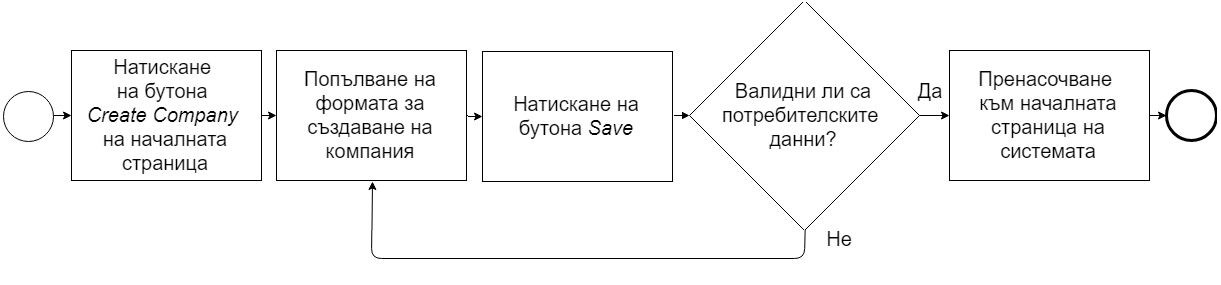

The diagram above was exported from draw.io. Its source (the exported page's mxGraphModel, read from the mxfile embedded in the PNG):
<mxGraphModel dx="2788" dy="1430" grid="1" gridSize="10" guides="1" tooltips="1" connect="1" arrows="1" fold="1" page="1" pageScale="1" pageWidth="850" pageHeight="1100" math="0" shadow="0">
  <root>
    <mxCell id="0" />
    <mxCell id="1" parent="0" />
    <mxCell id="1BALcu2DA2NcyczO1qBf-1" value="" style="ellipse;whiteSpace=wrap;html=1;aspect=fixed;" vertex="1" parent="1">
      <mxGeometry x="60" y="165" width="50" height="50" as="geometry" />
    </mxCell>
    <mxCell id="1BALcu2DA2NcyczO1qBf-3" value="&lt;font style=&quot;font-size: 20px&quot;&gt;Натискане &lt;br&gt;на бутона &lt;br&gt;&lt;i&gt;Create Company &lt;br&gt;&lt;/i&gt;на началната страница&lt;/font&gt;" style="rounded=0;whiteSpace=wrap;html=1;" vertex="1" parent="1">
      <mxGeometry x="140" y="125" width="190" height="130" as="geometry" />
    </mxCell>
    <mxCell id="1BALcu2DA2NcyczO1qBf-6" value="" style="endArrow=classic;html=1;exitX=1;exitY=0.5;exitDx=0;exitDy=0;" edge="1" parent="1" source="1BALcu2DA2NcyczO1qBf-1" target="1BALcu2DA2NcyczO1qBf-3">
      <mxGeometry width="50" height="50" relative="1" as="geometry">
        <mxPoint x="60" y="310" as="sourcePoint" />
        <mxPoint x="110" y="260" as="targetPoint" />
      </mxGeometry>
    </mxCell>
    <mxCell id="1BALcu2DA2NcyczO1qBf-7" value="" style="endArrow=classic;html=1;exitX=1;exitY=0.5;exitDx=0;exitDy=0;" edge="1" parent="1" source="1BALcu2DA2NcyczO1qBf-3">
      <mxGeometry width="50" height="50" relative="1" as="geometry">
        <mxPoint x="60" y="330" as="sourcePoint" />
        <mxPoint x="360" y="190" as="targetPoint" />
      </mxGeometry>
    </mxCell>
    <mxCell id="1BALcu2DA2NcyczO1qBf-8" value="&lt;span style=&quot;font-size: 20px&quot;&gt;Попълване на формата за създаване на компания&lt;/span&gt;" style="rounded=0;whiteSpace=wrap;html=1;" vertex="1" parent="1">
      <mxGeometry x="360" y="125" width="190" height="130" as="geometry" />
    </mxCell>
    <mxCell id="1BALcu2DA2NcyczO1qBf-9" value="" style="endArrow=classic;html=1;exitX=1;exitY=0.5;exitDx=0;exitDy=0;" edge="1" parent="1" source="1BALcu2DA2NcyczO1qBf-8">
      <mxGeometry width="50" height="50" relative="1" as="geometry">
        <mxPoint x="60" y="330" as="sourcePoint" />
        <mxPoint x="580" y="190" as="targetPoint" />
      </mxGeometry>
    </mxCell>
    <mxCell id="1BALcu2DA2NcyczO1qBf-10" value="&lt;span style=&quot;font-size: 20px&quot;&gt;Натискане на бутона &lt;i&gt;Save&lt;/i&gt;&lt;/span&gt;" style="rounded=0;whiteSpace=wrap;html=1;" vertex="1" parent="1">
      <mxGeometry x="580" y="125" width="190" height="130" as="geometry" />
    </mxCell>
    <mxCell id="1BALcu2DA2NcyczO1qBf-12" value="" style="endArrow=classic;html=1;entryX=0;entryY=0.5;entryDx=0;entryDy=0;" edge="1" parent="1" source="1BALcu2DA2NcyczO1qBf-14" target="1BALcu2DA2NcyczO1qBf-13">
      <mxGeometry width="50" height="50" relative="1" as="geometry">
        <mxPoint x="1060" y="192" as="sourcePoint" />
        <mxPoint x="1070" y="190" as="targetPoint" />
      </mxGeometry>
    </mxCell>
    <mxCell id="1BALcu2DA2NcyczO1qBf-13" value="&lt;font style=&quot;font-size: 20px&quot;&gt;Пренасочване &lt;br&gt;към началната страница на системата&lt;/font&gt;" style="rounded=0;whiteSpace=wrap;html=1;" vertex="1" parent="1">
      <mxGeometry x="1060" y="125" width="200" height="130" as="geometry" />
    </mxCell>
    <mxCell id="1BALcu2DA2NcyczO1qBf-14" value="&lt;font style=&quot;font-size: 20px&quot;&gt;Валидни ли са потребителските &lt;br&gt;данни?&lt;/font&gt;" style="rhombus;whiteSpace=wrap;html=1;" vertex="1" parent="1">
      <mxGeometry x="800" y="75" width="230" height="230" as="geometry" />
    </mxCell>
    <mxCell id="1BALcu2DA2NcyczO1qBf-15" value="" style="endArrow=classic;html=1;exitX=1;exitY=0.5;exitDx=0;exitDy=0;" edge="1" parent="1" source="1BALcu2DA2NcyczO1qBf-10" target="1BALcu2DA2NcyczO1qBf-14">
      <mxGeometry width="50" height="50" relative="1" as="geometry">
        <mxPoint x="60" y="380" as="sourcePoint" />
        <mxPoint x="800" y="185" as="targetPoint" />
      </mxGeometry>
    </mxCell>
    <mxCell id="1BALcu2DA2NcyczO1qBf-17" value="" style="endArrow=classic;html=1;exitX=1;exitY=0.5;exitDx=0;exitDy=0;" edge="1" parent="1" source="1BALcu2DA2NcyczO1qBf-13">
      <mxGeometry width="50" height="50" relative="1" as="geometry">
        <mxPoint x="60" y="380" as="sourcePoint" />
        <mxPoint x="1290" y="190" as="targetPoint" />
      </mxGeometry>
    </mxCell>
    <mxCell id="1BALcu2DA2NcyczO1qBf-18" value="" style="shape=mxgraph.bpmn.shape;html=1;verticalLabelPosition=bottom;labelBackgroundColor=#ffffff;verticalAlign=top;align=center;perimeter=ellipsePerimeter;outlineConnect=0;outline=end;symbol=general;" vertex="1" parent="1">
      <mxGeometry x="1290" y="165" width="50" height="50" as="geometry" />
    </mxCell>
    <mxCell id="1BALcu2DA2NcyczO1qBf-19" value="" style="endArrow=classic;html=1;exitX=0.5;exitY=1;exitDx=0;exitDy=0;entryX=0.5;entryY=1;entryDx=0;entryDy=0;" edge="1" parent="1" source="1BALcu2DA2NcyczO1qBf-14" target="1BALcu2DA2NcyczO1qBf-8">
      <mxGeometry width="50" height="50" relative="1" as="geometry">
        <mxPoint x="60" y="380" as="sourcePoint" />
        <mxPoint x="110" y="330" as="targetPoint" />
        <Array as="points">
          <mxPoint x="915" y="350" />
          <mxPoint x="455" y="350" />
        </Array>
      </mxGeometry>
    </mxCell>
    <mxCell id="1BALcu2DA2NcyczO1qBf-20" value="&lt;font style=&quot;font-size: 20px&quot;&gt;Да&lt;/font&gt;" style="text;html=1;strokeColor=none;fillColor=none;align=center;verticalAlign=middle;whiteSpace=wrap;rounded=0;" vertex="1" parent="1">
      <mxGeometry x="1020" y="155" width="40" height="20" as="geometry" />
    </mxCell>
    <mxCell id="1BALcu2DA2NcyczO1qBf-21" value="&lt;font style=&quot;font-size: 20px&quot;&gt;Не&lt;/font&gt;" style="text;html=1;strokeColor=none;fillColor=none;align=center;verticalAlign=middle;whiteSpace=wrap;rounded=0;" vertex="1" parent="1">
      <mxGeometry x="930" y="320" width="40" height="20" as="geometry" />
    </mxCell>
  </root>
</mxGraphModel>